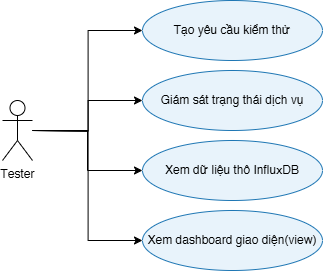

The diagram above was exported from draw.io. Its source (the exported page's mxGraphModel, read from the mxfile embedded in the PNG):
<mxGraphModel dx="1502" dy="962" grid="1" gridSize="10" guides="1" tooltips="1" connect="1" arrows="1" fold="1" page="1" pageScale="1" pageWidth="827" pageHeight="1169" math="0" shadow="0">
  <root>
    <mxCell id="0" />
    <mxCell id="1" parent="0" />
    <mxCell id="MRXlsYUl4gbhTlqWoS1t-6" value="" style="edgeStyle=orthogonalEdgeStyle;rounded=0;orthogonalLoop=1;jettySize=auto;html=1;" edge="1" parent="1" source="actorTester" target="ucViewRawData">
      <mxGeometry relative="1" as="geometry" />
    </mxCell>
    <mxCell id="actorTester" value="Tester" style="shape=umlActor;verticalLabelPosition=bottom;verticalAlign=top;html=1;strokeColor=#000000;fillColor=none;fontSize=12;" parent="1" vertex="1">
      <mxGeometry x="60" y="180" width="30" height="60" as="geometry" />
    </mxCell>
    <mxCell id="ucGenerateRequests" value="Tạo yêu cầu kiểm thử" style="ellipse;whiteSpace=wrap;html=1;strokeColor=#1f77b4;fillColor=#e8f3fb;fontSize=12;" parent="1" vertex="1">
      <mxGeometry x="200" y="80" width="180" height="60" as="geometry" />
    </mxCell>
    <mxCell id="ucMonitorHealth" value="Giám sát trạng thái dịch vụ" style="ellipse;whiteSpace=wrap;html=1;strokeColor=#1f77b4;fillColor=#e8f3fb;fontSize=12;" parent="1" vertex="1">
      <mxGeometry x="200" y="150" width="180" height="60" as="geometry" />
    </mxCell>
    <mxCell id="ucViewRawData" value="Xem dữ liệu thô InfluxDB" style="ellipse;whiteSpace=wrap;html=1;strokeColor=#1f77b4;fillColor=#e8f3fb;fontSize=12;" parent="1" vertex="1">
      <mxGeometry x="200" y="220" width="180" height="60" as="geometry" />
    </mxCell>
    <mxCell id="MRXlsYUl4gbhTlqWoS1t-4" value="&lt;br&gt;Xem dashboard giao diện(view)&lt;div&gt;&lt;br/&gt;&lt;/div&gt;" style="ellipse;whiteSpace=wrap;html=1;strokeColor=#1f77b4;fillColor=#e8f3fb;fontSize=12;" vertex="1" parent="1">
      <mxGeometry x="200" y="290" width="180" height="60" as="geometry" />
    </mxCell>
    <mxCell id="MRXlsYUl4gbhTlqWoS1t-9" value="" style="edgeStyle=orthogonalEdgeStyle;rounded=0;orthogonalLoop=1;jettySize=auto;html=1;entryX=0;entryY=0.5;entryDx=0;entryDy=0;" edge="1" parent="1" target="MRXlsYUl4gbhTlqWoS1t-4">
      <mxGeometry relative="1" as="geometry">
        <mxPoint x="90" y="210" as="sourcePoint" />
        <mxPoint x="200" y="250" as="targetPoint" />
      </mxGeometry>
    </mxCell>
    <mxCell id="MRXlsYUl4gbhTlqWoS1t-10" value="" style="edgeStyle=orthogonalEdgeStyle;rounded=0;orthogonalLoop=1;jettySize=auto;html=1;entryX=0;entryY=0.5;entryDx=0;entryDy=0;" edge="1" parent="1" target="ucGenerateRequests">
      <mxGeometry relative="1" as="geometry">
        <mxPoint x="90" y="210" as="sourcePoint" />
        <mxPoint x="200" y="250" as="targetPoint" />
      </mxGeometry>
    </mxCell>
    <mxCell id="MRXlsYUl4gbhTlqWoS1t-11" value="" style="edgeStyle=orthogonalEdgeStyle;rounded=0;orthogonalLoop=1;jettySize=auto;html=1;entryX=0;entryY=0.5;entryDx=0;entryDy=0;" edge="1" parent="1" target="ucMonitorHealth">
      <mxGeometry relative="1" as="geometry">
        <mxPoint x="90" y="210" as="sourcePoint" />
        <mxPoint x="200" y="250" as="targetPoint" />
      </mxGeometry>
    </mxCell>
  </root>
</mxGraphModel>